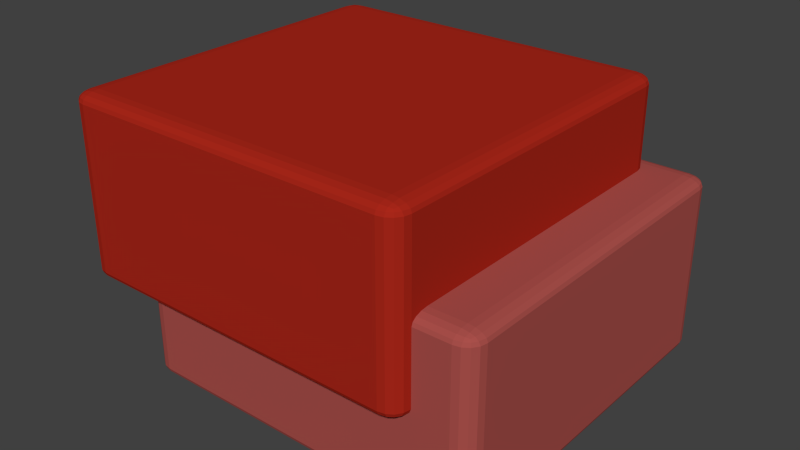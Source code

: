 # Source: Sub_Highlight.blend  (saved by Blender 2.70.5; exported with 4.5.12 LTS)
import bpy
from mathutils import Matrix  # noqa: F401  (used for matrix-valued properties, if any)

bpy.ops.wm.read_factory_settings(use_empty=True)
scene = bpy.context.scene
scene.name = 'Scene'

# ---- collections
col_collection_1 = bpy.data.collections.new('Collection 1'); scene.collection.children.link(col_collection_1)

# ---- materials (node trees are filled in below, after node groups)
mat_material_002 = bpy.data.materials.new('Material.002')
mat_material_002.alpha_threshold = 0.0
mat_material_002.use_transparent_shadow = False
mat_material_002.diffuse_color = (0.4, 0.02, 0.01, 1.0)
mat_material_002.roughness = 0.5
mat_material_002.line_color = (0.0, 0.0, 0.0, 1.0)
mat_material = bpy.data.materials.new('Material')
mat_material.alpha_threshold = 0.0
mat_material.use_transparent_shadow = False
mat_material.diffuse_color = (0.4, 0.08, 0.07, 1.0)
mat_material.roughness = 0.5
mat_material.line_color = (0.0, 0.0, 0.0, 1.0)

# ---- material node trees

# ---- world
world_world = bpy.data.worlds.new('World'); scene.world = world_world
world_world.color = (0.05088, 0.05088, 0.05088)
world_world.use_sun_shadow = False
world_world.sun_shadow_jitter_overblur = 0.0
world_world.cycles.sampling_method = 'MANUAL'
world_world.cycles.sample_map_resolution = 256

# ---- meshes
me_cube_001 = bpy.data.meshes.new('Cube.001')
me_cube_001.from_pydata([(-0.9, -0.9, -1.0), (-0.9, -1.0, -0.9), (-1.0, -0.9, -0.9), (-0.9, -0.9383, -0.9924), (-0.9, -0.9707, -0.9707), (-0.9383, -0.9, -0.9924), (-0.9392, -0.9392, -0.9832), (-0.9372, -0.9656, -0.9656), (-0.9577, -0.9577, -0.9577), (-0.9383, -0.9924, -0.9), (-0.9707, -0.9707, -0.9), (-0.9, -0.9924, -0.9383), (-0.9392, -0.9832, -0.9392), (-0.9656, -0.9656, -0.9372), (-0.9924, -0.9, -0.9383), (-0.9707, -0.9, -0.9707), (-0.9924, -0.9383, -0.9), (-0.9832, -0.9392, -0.9392), (-0.9656, -0.9372, -0.9656), (-1.0, 0.9, -0.9), (-0.9, 1.0, -0.9), (-0.9, 0.9, -1.0), (-0.9924, 0.9383, -0.9), (-0.9707, 0.9707, -0.9), (-0.9924, 0.9, -0.9383), (-0.9832, 0.9392, -0.9392), (-0.9656, 0.9656, -0.9372), (-0.9577, 0.9577, -0.9577), (-0.9, 0.9924, -0.9383), (-0.9, 0.9707, -0.9707), (-0.9383, 0.9924, -0.9), (-0.9392, 0.9832, -0.9392), (-0.9372, 0.9656, -0.9656), (-0.9383, 0.9, -0.9924), (-0.9707, 0.9, -0.9707), (-0.9, 0.9383, -0.9924), (-0.9392, 0.9392, -0.9832), (-0.9656, 0.9372, -0.9656), (0.9, 1.0, -0.9), (1.0, 0.9, -0.9), (0.9, 0.9, -1.0), (0.9383, 0.9924, -0.9), (0.9707, 0.9707, -0.9), (0.9, 0.9924, -0.9383), (0.9392, 0.9832, -0.9392), (0.9656, 0.9656, -0.9372), (0.9577, 0.9577, -0.9577), (0.9924, 0.9, -0.9383), (0.9707, 0.9, -0.9707), (0.9924, 0.9383, -0.9), (0.9832, 0.9392, -0.9392), (0.9656, 0.9372, -0.9656), (0.9, 0.9383, -0.9924), (0.9, 0.9707, -0.9707), (0.9383, 0.9, -0.9924), (0.9392, 0.9392, -0.9832), (0.9372, 0.9656, -0.9656), (1.0, -0.9, -0.9), (0.9, -1.0, -0.9), (0.9, -0.9, -1.0), (0.9924, -0.9383, -0.9), (0.9707, -0.9707, -0.9), (0.9924, -0.9, -0.9383), (0.9832, -0.9392, -0.9392), (0.9656, -0.9656, -0.9372), (0.9577, -0.9577, -0.9577), (0.9, -0.9924, -0.9383), (0.9, -0.9707, -0.9707), (0.9383, -0.9924, -0.9), (0.9392, -0.9832, -0.9392), (0.9372, -0.9656, -0.9656), (0.9383, -0.9, -0.9924), (0.9707, -0.9, -0.9707), (0.9, -0.9383, -0.9924), (0.9392, -0.9392, -0.9832), (0.9656, -0.9372, -0.9656), (-1.0, -0.9, 0.9), (-0.9, -1.0, 0.9), (-0.9, -0.9, 1.0), (-0.9924, -0.9383, 0.9), (-0.9707, -0.9707, 0.9), (-0.9924, -0.9, 0.9383), (-0.9832, -0.9392, 0.9392), (-0.9656, -0.9656, 0.9372), (-0.9577, -0.9577, 0.9577), (-0.9, -0.9924, 0.9383), (-0.9, -0.9707, 0.9707), (-0.9383, -0.9924, 0.9), (-0.9392, -0.9832, 0.9392), (-0.9372, -0.9656, 0.9656), (-0.9383, -0.9, 0.9924), (-0.9707, -0.9, 0.9707), (-0.9, -0.9383, 0.9924), (-0.9392, -0.9392, 0.9832), (-0.9656, -0.9372, 0.9656), (-1.0, 0.9, 0.9), (-0.9, 0.9, 1.0), (-0.9, 1.0, 0.9), (-0.9924, 0.9, 0.9383), (-0.9707, 0.9, 0.9707), (-0.9924, 0.9383, 0.9), (-0.9832, 0.9392, 0.9392), (-0.9656, 0.9372, 0.9656), (-0.9577, 0.9577, 0.9577), (-0.9, 0.9383, 0.9924), (-0.9, 0.9707, 0.9707), (-0.9383, 0.9, 0.9924), (-0.9392, 0.9392, 0.9832), (-0.9372, 0.9656, 0.9656), (-0.9383, 0.9924, 0.9), (-0.9707, 0.9707, 0.9), (-0.9, 0.9924, 0.9383), (-0.9392, 0.9832, 0.9392), (-0.9656, 0.9656, 0.9372), (0.9, 1.0, 0.9), (0.9, 0.9, 1.0), (1.0, 0.9, 0.9), (0.9, 0.9924, 0.9383), (0.9, 0.9707, 0.9707), (0.9383, 0.9924, 0.9), (0.9392, 0.9832, 0.9392), (0.9372, 0.9656, 0.9656), (0.9577, 0.9577, 0.9577), (0.9383, 0.9, 0.9924), (0.9707, 0.9, 0.9707), (0.9, 0.9383, 0.9924), (0.9392, 0.9392, 0.9832), (0.9656, 0.9372, 0.9656), (0.9924, 0.9383, 0.9), (0.9707, 0.9707, 0.9), (0.9924, 0.9, 0.9383), (0.9832, 0.9392, 0.9392), (0.9656, 0.9656, 0.9372), (1.0, -0.9, 0.9), (0.9, -0.9, 1.0), (0.9, -1.0, 0.9), (0.9924, -0.9, 0.9383), (0.9707, -0.9, 0.9707), (0.9924, -0.9383, 0.9), (0.9832, -0.9392, 0.9392), (0.9656, -0.9372, 0.9656), (0.9577, -0.9577, 0.9577), (0.9, -0.9383, 0.9924), (0.9, -0.9707, 0.9707), (0.9383, -0.9, 0.9924), (0.9392, -0.9392, 0.9832), (0.9372, -0.9656, 0.9656), (0.9383, -0.9924, 0.9), (0.9707, -0.9707, 0.9), (0.9, -0.9924, 0.9383), (0.9392, -0.9832, 0.9392), (0.9656, -0.9656, 0.9372)], [], [(0, 21, 40, 59), (116, 133, 57, 39), (134, 115, 96, 78), (97, 114, 38, 20), (135, 77, 1, 58), (0, 3, 6, 5), (3, 4, 7, 6), (5, 6, 18, 15), (6, 7, 8, 18), (1, 9, 12, 11), (9, 10, 13, 12), (11, 12, 7, 4), (12, 13, 8, 7), (2, 14, 17, 16), (14, 15, 18, 17), (16, 17, 13, 10), (17, 18, 8, 13), (19, 22, 25, 24), (22, 23, 26, 25), (24, 25, 37, 34), (25, 26, 27, 37), (20, 28, 31, 30), (28, 29, 32, 31), (30, 31, 26, 23), (31, 32, 27, 26), (21, 33, 36, 35), (33, 34, 37, 36), (35, 36, 32, 29), (36, 37, 27, 32), (38, 41, 44, 43), (41, 42, 45, 44), (43, 44, 56, 53), (44, 45, 46, 56), (39, 47, 50, 49), (47, 48, 51, 50), (49, 50, 45, 42), (50, 51, 46, 45), (40, 52, 55, 54), (52, 53, 56, 55), (54, 55, 51, 48), (55, 56, 46, 51), (57, 60, 63, 62), (60, 61, 64, 63), (62, 63, 75, 72), (63, 64, 65, 75), (58, 66, 69, 68), (66, 67, 70, 69), (68, 69, 64, 61), (69, 70, 65, 64), (59, 71, 74, 73), (71, 72, 75, 74), (73, 74, 70, 67), (74, 75, 65, 70), (76, 79, 82, 81), (79, 80, 83, 82), (81, 82, 94, 91), (82, 83, 84, 94), (77, 85, 88, 87), (85, 86, 89, 88), (87, 88, 83, 80), (88, 89, 84, 83), (78, 90, 93, 92), (90, 91, 94, 93), (92, 93, 89, 86), (93, 94, 84, 89), (95, 98, 101, 100), (98, 99, 102, 101), (100, 101, 113, 110), (101, 102, 103, 113), (96, 104, 107, 106), (104, 105, 108, 107), (106, 107, 102, 99), (107, 108, 103, 102), (97, 109, 112, 111), (109, 110, 113, 112), (111, 112, 108, 105), (112, 113, 103, 108), (114, 117, 120, 119), (117, 118, 121, 120), (119, 120, 132, 129), (120, 121, 122, 132), (115, 123, 126, 125), (123, 124, 127, 126), (125, 126, 121, 118), (126, 127, 122, 121), (116, 128, 131, 130), (128, 129, 132, 131), (130, 131, 127, 124), (131, 132, 122, 127), (133, 136, 139, 138), (136, 137, 140, 139), (138, 139, 151, 148), (139, 140, 141, 151), (134, 142, 145, 144), (142, 143, 146, 145), (144, 145, 140, 137), (145, 146, 141, 140), (135, 147, 150, 149), (147, 148, 151, 150), (149, 150, 146, 143), (150, 151, 141, 146), (1, 77, 87, 9), (9, 87, 80, 10), (10, 80, 79, 16), (16, 79, 76, 2), (78, 96, 106, 90), (90, 106, 99, 91), (91, 99, 98, 81), (81, 98, 95, 76), (97, 20, 30, 109), (109, 30, 23, 110), (110, 23, 22, 100), (100, 22, 19, 95), (21, 0, 5, 33), (33, 5, 15, 34), (34, 15, 14, 24), (24, 14, 2, 19), (96, 115, 125, 104), (104, 125, 118, 105), (105, 118, 117, 111), (111, 117, 114, 97), (116, 39, 49, 128), (128, 49, 42, 129), (129, 42, 41, 119), (119, 41, 38, 114), (40, 21, 35, 52), (52, 35, 29, 53), (53, 29, 28, 43), (43, 28, 20, 38), (115, 134, 144, 123), (123, 144, 137, 124), (124, 137, 136, 130), (130, 136, 133, 116), (135, 58, 68, 147), (147, 68, 61, 148), (148, 61, 60, 138), (138, 60, 57, 133), (59, 40, 54, 71), (71, 54, 48, 72), (72, 48, 47, 62), (62, 47, 39, 57), (134, 78, 92, 142), (142, 92, 86, 143), (143, 86, 85, 149), (149, 85, 77, 135), (0, 59, 73, 3), (3, 73, 67, 4), (4, 67, 66, 11), (11, 66, 58, 1), (76, 95, 19, 2)])
me_cube_001.materials.append(mat_material_002)
me_cube_001.use_remesh_preserve_volume = False
me_cube_001.use_remesh_preserve_attributes = False
me_cube_001.use_mirror_vertex_groups = False
me_cube_001.update()
me_cube = bpy.data.meshes.new('Cube')
me_cube.from_pydata([(-0.9, -0.9, -1.0), (-0.9, -1.0, -0.9), (-1.0, -0.9, -0.9), (-0.9, -0.9383, -0.9924), (-0.9, -0.9707, -0.9707), (-0.9383, -0.9, -0.9924), (-0.9392, -0.9392, -0.9832), (-0.9372, -0.9656, -0.9656), (-0.9577, -0.9577, -0.9577), (-0.9383, -0.9924, -0.9), (-0.9707, -0.9707, -0.9), (-0.9, -0.9924, -0.9383), (-0.9392, -0.9832, -0.9392), (-0.9656, -0.9656, -0.9372), (-0.9924, -0.9, -0.9383), (-0.9707, -0.9, -0.9707), (-0.9924, -0.9383, -0.9), (-0.9832, -0.9392, -0.9392), (-0.9656, -0.9372, -0.9656), (-1.0, 0.9, -0.9), (-0.9, 1.0, -0.9), (-0.9, 0.9, -1.0), (-0.9924, 0.9383, -0.9), (-0.9707, 0.9707, -0.9), (-0.9924, 0.9, -0.9383), (-0.9832, 0.9392, -0.9392), (-0.9656, 0.9656, -0.9372), (-0.9577, 0.9577, -0.9577), (-0.9, 0.9924, -0.9383), (-0.9, 0.9707, -0.9707), (-0.9383, 0.9924, -0.9), (-0.9392, 0.9832, -0.9392), (-0.9372, 0.9656, -0.9656), (-0.9383, 0.9, -0.9924), (-0.9707, 0.9, -0.9707), (-0.9, 0.9383, -0.9924), (-0.9392, 0.9392, -0.9832), (-0.9656, 0.9372, -0.9656), (0.9, 1.0, -0.9), (1.0, 0.9, -0.9), (0.9, 0.9, -1.0), (0.9383, 0.9924, -0.9), (0.9707, 0.9707, -0.9), (0.9, 0.9924, -0.9383), (0.9392, 0.9832, -0.9392), (0.9656, 0.9656, -0.9372), (0.9577, 0.9577, -0.9577), (0.9924, 0.9, -0.9383), (0.9707, 0.9, -0.9707), (0.9924, 0.9383, -0.9), (0.9832, 0.9392, -0.9392), (0.9656, 0.9372, -0.9656), (0.9, 0.9383, -0.9924), (0.9, 0.9707, -0.9707), (0.9383, 0.9, -0.9924), (0.9392, 0.9392, -0.9832), (0.9372, 0.9656, -0.9656), (1.0, -0.9, -0.9), (0.9, -1.0, -0.9), (0.9, -0.9, -1.0), (0.9924, -0.9383, -0.9), (0.9707, -0.9707, -0.9), (0.9924, -0.9, -0.9383), (0.9832, -0.9392, -0.9392), (0.9656, -0.9656, -0.9372), (0.9577, -0.9577, -0.9577), (0.9, -0.9924, -0.9383), (0.9, -0.9707, -0.9707), (0.9383, -0.9924, -0.9), (0.9392, -0.9832, -0.9392), (0.9372, -0.9656, -0.9656), (0.9383, -0.9, -0.9924), (0.9707, -0.9, -0.9707), (0.9, -0.9383, -0.9924), (0.9392, -0.9392, -0.9832), (0.9656, -0.9372, -0.9656), (-1.0, -0.9, 0.9), (-0.9, -1.0, 0.9), (-0.9, -0.9, 1.0), (-0.9924, -0.9383, 0.9), (-0.9707, -0.9707, 0.9), (-0.9924, -0.9, 0.9383), (-0.9832, -0.9392, 0.9392), (-0.9656, -0.9656, 0.9372), (-0.9577, -0.9577, 0.9577), (-0.9, -0.9924, 0.9383), (-0.9, -0.9707, 0.9707), (-0.9383, -0.9924, 0.9), (-0.9392, -0.9832, 0.9392), (-0.9372, -0.9656, 0.9656), (-0.9383, -0.9, 0.9924), (-0.9707, -0.9, 0.9707), (-0.9, -0.9383, 0.9924), (-0.9392, -0.9392, 0.9832), (-0.9656, -0.9372, 0.9656), (-1.0, 0.9, 0.9), (-0.9, 0.9, 1.0), (-0.9, 1.0, 0.9), (-0.9924, 0.9, 0.9383), (-0.9707, 0.9, 0.9707), (-0.9924, 0.9383, 0.9), (-0.9832, 0.9392, 0.9392), (-0.9656, 0.9372, 0.9656), (-0.9577, 0.9577, 0.9577), (-0.9, 0.9383, 0.9924), (-0.9, 0.9707, 0.9707), (-0.9383, 0.9, 0.9924), (-0.9392, 0.9392, 0.9832), (-0.9372, 0.9656, 0.9656), (-0.9383, 0.9924, 0.9), (-0.9707, 0.9707, 0.9), (-0.9, 0.9924, 0.9383), (-0.9392, 0.9832, 0.9392), (-0.9656, 0.9656, 0.9372), (0.9, 1.0, 0.9), (0.9, 0.9, 1.0), (1.0, 0.9, 0.9), (0.9, 0.9924, 0.9383), (0.9, 0.9707, 0.9707), (0.9383, 0.9924, 0.9), (0.9392, 0.9832, 0.9392), (0.9372, 0.9656, 0.9656), (0.9577, 0.9577, 0.9577), (0.9383, 0.9, 0.9924), (0.9707, 0.9, 0.9707), (0.9, 0.9383, 0.9924), (0.9392, 0.9392, 0.9832), (0.9656, 0.9372, 0.9656), (0.9924, 0.9383, 0.9), (0.9707, 0.9707, 0.9), (0.9924, 0.9, 0.9383), (0.9832, 0.9392, 0.9392), (0.9656, 0.9656, 0.9372), (1.0, -0.9, 0.9), (0.9, -0.9, 1.0), (0.9, -1.0, 0.9), (0.9924, -0.9, 0.9383), (0.9707, -0.9, 0.9707), (0.9924, -0.9383, 0.9), (0.9832, -0.9392, 0.9392), (0.9656, -0.9372, 0.9656), (0.9577, -0.9577, 0.9577), (0.9, -0.9383, 0.9924), (0.9, -0.9707, 0.9707), (0.9383, -0.9, 0.9924), (0.9392, -0.9392, 0.9832), (0.9372, -0.9656, 0.9656), (0.9383, -0.9924, 0.9), (0.9707, -0.9707, 0.9), (0.9, -0.9924, 0.9383), (0.9392, -0.9832, 0.9392), (0.9656, -0.9656, 0.9372)], [], [(0, 21, 40, 59), (116, 133, 57, 39), (134, 115, 96, 78), (97, 114, 38, 20), (135, 77, 1, 58), (0, 3, 6, 5), (3, 4, 7, 6), (5, 6, 18, 15), (6, 7, 8, 18), (1, 9, 12, 11), (9, 10, 13, 12), (11, 12, 7, 4), (12, 13, 8, 7), (2, 14, 17, 16), (14, 15, 18, 17), (16, 17, 13, 10), (17, 18, 8, 13), (19, 22, 25, 24), (22, 23, 26, 25), (24, 25, 37, 34), (25, 26, 27, 37), (20, 28, 31, 30), (28, 29, 32, 31), (30, 31, 26, 23), (31, 32, 27, 26), (21, 33, 36, 35), (33, 34, 37, 36), (35, 36, 32, 29), (36, 37, 27, 32), (38, 41, 44, 43), (41, 42, 45, 44), (43, 44, 56, 53), (44, 45, 46, 56), (39, 47, 50, 49), (47, 48, 51, 50), (49, 50, 45, 42), (50, 51, 46, 45), (40, 52, 55, 54), (52, 53, 56, 55), (54, 55, 51, 48), (55, 56, 46, 51), (57, 60, 63, 62), (60, 61, 64, 63), (62, 63, 75, 72), (63, 64, 65, 75), (58, 66, 69, 68), (66, 67, 70, 69), (68, 69, 64, 61), (69, 70, 65, 64), (59, 71, 74, 73), (71, 72, 75, 74), (73, 74, 70, 67), (74, 75, 65, 70), (76, 79, 82, 81), (79, 80, 83, 82), (81, 82, 94, 91), (82, 83, 84, 94), (77, 85, 88, 87), (85, 86, 89, 88), (87, 88, 83, 80), (88, 89, 84, 83), (78, 90, 93, 92), (90, 91, 94, 93), (92, 93, 89, 86), (93, 94, 84, 89), (95, 98, 101, 100), (98, 99, 102, 101), (100, 101, 113, 110), (101, 102, 103, 113), (96, 104, 107, 106), (104, 105, 108, 107), (106, 107, 102, 99), (107, 108, 103, 102), (97, 109, 112, 111), (109, 110, 113, 112), (111, 112, 108, 105), (112, 113, 103, 108), (114, 117, 120, 119), (117, 118, 121, 120), (119, 120, 132, 129), (120, 121, 122, 132), (115, 123, 126, 125), (123, 124, 127, 126), (125, 126, 121, 118), (126, 127, 122, 121), (116, 128, 131, 130), (128, 129, 132, 131), (130, 131, 127, 124), (131, 132, 122, 127), (133, 136, 139, 138), (136, 137, 140, 139), (138, 139, 151, 148), (139, 140, 141, 151), (134, 142, 145, 144), (142, 143, 146, 145), (144, 145, 140, 137), (145, 146, 141, 140), (135, 147, 150, 149), (147, 148, 151, 150), (149, 150, 146, 143), (150, 151, 141, 146), (1, 77, 87, 9), (9, 87, 80, 10), (10, 80, 79, 16), (16, 79, 76, 2), (78, 96, 106, 90), (90, 106, 99, 91), (91, 99, 98, 81), (81, 98, 95, 76), (97, 20, 30, 109), (109, 30, 23, 110), (110, 23, 22, 100), (100, 22, 19, 95), (21, 0, 5, 33), (33, 5, 15, 34), (34, 15, 14, 24), (24, 14, 2, 19), (96, 115, 125, 104), (104, 125, 118, 105), (105, 118, 117, 111), (111, 117, 114, 97), (116, 39, 49, 128), (128, 49, 42, 129), (129, 42, 41, 119), (119, 41, 38, 114), (40, 21, 35, 52), (52, 35, 29, 53), (53, 29, 28, 43), (43, 28, 20, 38), (115, 134, 144, 123), (123, 144, 137, 124), (124, 137, 136, 130), (130, 136, 133, 116), (135, 58, 68, 147), (147, 68, 61, 148), (148, 61, 60, 138), (138, 60, 57, 133), (59, 40, 54, 71), (71, 54, 48, 72), (72, 48, 47, 62), (62, 47, 39, 57), (134, 78, 92, 142), (142, 92, 86, 143), (143, 86, 85, 149), (149, 85, 77, 135), (0, 59, 73, 3), (3, 73, 67, 4), (4, 67, 66, 11), (11, 66, 58, 1), (76, 95, 19, 2)])
me_cube.materials.append(mat_material)
me_cube.use_remesh_preserve_volume = False
me_cube.use_remesh_preserve_attributes = False
me_cube.use_mirror_vertex_groups = False
me_cube.update()

# ---- objects
ob_cube = bpy.data.objects.new('Cube', me_cube_001)
ob_cube_001 = bpy.data.objects.new('Cube.001', me_cube)

# ---- transforms, parenting, visibility, modifiers, constraints
ob_cube.location = (0.0, 0.0, 0.0)
ob_cube.rotation_euler = (1.571, 0.0, 3.142)
ob_cube.scale = (1.0, 0.5, 1.0)
ob_cube.lineart.crease_threshold = 0.0
ob_cube_001.parent = ob_cube
ob_cube_001.matrix_parent_inverse = Matrix(((1.0, 0.0, 0.0, 0.0), (0.0, 2.0, 0.0, 0.0), (0.0, 0.0, 1.0, 0.0), (0.0, 0.0, 0.0, 1.0)))
ob_cube_001.location = (-0.3, -0.5, 0.1)
ob_cube_001.scale = (1.0, 0.5, 1.0)
ob_cube_001.lineart.crease_threshold = 0.0

# ---- collection membership
col_collection_1.objects.link(ob_cube)
col_collection_1.objects.link(ob_cube_001)

# ---- scene / render settings (as saved in the file)
scene.frame_start = 1; scene.frame_end = 250; scene.frame_set(1)
scene.render.engine = 'BLENDER_EEVEE_NEXT'
scene.render.resolution_percentage = 50
scene.render.dither_intensity = 0.0
scene.cycles.use_denoising = False
scene.cycles.samples = 10
scene.cycles.sampling_pattern = 'TABULATED_SOBOL'
scene.cycles.light_sampling_threshold = 0.0
scene.cycles.use_adaptive_sampling = False
scene.cycles.use_light_tree = False
scene.cycles.blur_glossy = 0.0
scene.cycles.volume_bounces = 1
scene.cycles.pixel_filter_type = 'GAUSSIAN'
scene.cycles.sample_clamp_indirect = 0.0
scene.view_settings.view_transform = 'Standard'
bpy.context.view_layer.update()

# ---- added for rendering (the .blend has no active camera and no usable light): camera, sun
cam_auto = bpy.data.cameras.new('AutoCamera')
cam_auto.lens = 50.0
cam_auto.sensor_width = 36.0
cam_auto.clip_end = 1000.0
ob_auto_camera = bpy.data.objects.new('AutoCamera', cam_auto)
scene.collection.objects.link(ob_auto_camera)
ob_auto_camera.location = (3.34839, -3.78807, 2.30871)
ob_auto_camera.rotation_euler = (1.09748, -7.21219e-08, 0.694738)
scene.camera = ob_auto_camera
light_auto_sun = bpy.data.lights.new('AutoSun', 'SUN')
light_auto_sun.energy = 3.0
light_auto_sun.angle = 0.0523599
ob_auto_sun = bpy.data.objects.new('AutoSun', light_auto_sun)
scene.collection.objects.link(ob_auto_sun)
ob_auto_sun.rotation_euler = (0.872665, 0.174533, 0.523599)
bpy.context.view_layer.update()
